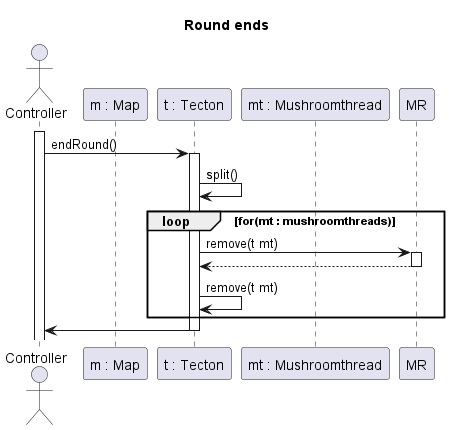

The diagram above was rendered by PlantUML. Its source (embedded in the PNG):
@startuml Round ends
title Round ends

actor Controller
participant "m : Map" as M
participant "t : Tecton" as T
participant "mt : Mushroomthread" as MT

activate Controller
Controller -> T : endRound()
activate T

T -> T : split()
loop for(mt : mushroomthreads)
    T -> MR : remove(t mt)
    activate MR
    T <-- MR
    deactivate MR
    T -> T : remove(t mt)
end

Controller <- T
deactivate T


@enduml